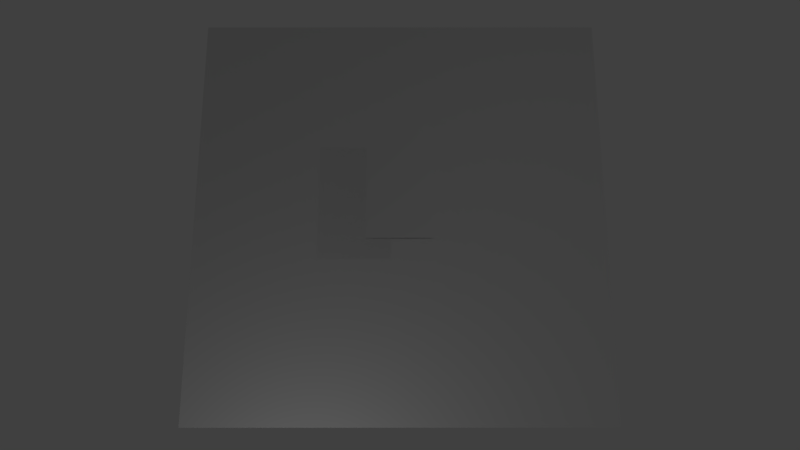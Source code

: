 # Source: card.blend  (saved by Blender 2.78.0; exported with 4.5.12 LTS)
import bpy
from mathutils import Matrix  # noqa: F401  (used for matrix-valued properties, if any)

bpy.ops.wm.read_factory_settings(use_empty=True)
scene = bpy.context.scene
scene.name = 'Scene'

# ---- collections
col_collection_1 = bpy.data.collections.new('Collection 1'); scene.collection.children.link(col_collection_1)
col_collection_2 = bpy.data.collections.new('Collection 2'); scene.collection.children.link(col_collection_2)

# ---- world
world_world = bpy.data.worlds.new('World'); scene.world = world_world
world_world.color = (0.05088, 0.05088, 0.05088)
world_world.use_sun_shadow = False
world_world.sun_shadow_jitter_overblur = 0.0
world_world.cycles.sampling_method = 'MANUAL'

# ---- cameras
cam_camera = bpy.data.cameras.new('Camera')
cam_camera.clip_end = 100.0
cam_camera.lens = 26.22
cam_camera.sensor_width = 32.0
cam_camera.sensor_height = 18.0
cam_camera.display_size = 2.0
cam_camera.dof.focus_distance = 0.0
cam_camera.dof.aperture_fstop = 128.0
cam_camera.dof.aperture_blades = 6

# ---- lights
light_point_002 = bpy.data.lights.new('Point.002', 'POINT')
light_point_002.transmission_factor = 0.0
light_point_002.energy = 100.0
light_point_002.shadow_buffer_clip_start = 0.5
light_point_002.shadow_soft_size = 0.1
light_point_002.shadow_maximum_resolution = 0.006
light_point_002.use_absolute_resolution = True
light_spot = bpy.data.lights.new('Spot', 'SPOT')
light_spot.transmission_factor = 0.0
light_spot.energy = 97.0
light_spot.shadow_buffer_clip_start = 0.5
light_spot.shadow_soft_size = 0.1
light_spot.shadow_maximum_resolution = 0.006
light_spot.use_absolute_resolution = True
light_spot.spot_blend = 0.8943
light_spot.spot_size = 1.447

# ---- meshes
me_cube_001 = bpy.data.meshes.new('Cube.001')
me_cube_001.from_pydata([(-7.167, -7.167, -0.2314), (-7.167, -7.167, 0.2314), (-7.167, 7.167, -0.2314), (-7.167, 7.167, 0.2314), (7.167, -7.167, -0.2314), (7.167, -7.167, 0.2314), (7.167, 7.167, -0.2314), (7.167, 7.167, 0.2314)], [], [(0, 1, 3, 2), (2, 3, 7, 6), (6, 7, 5, 4), (4, 5, 1, 0), (2, 6, 4, 0), (7, 3, 1, 5)])
_uv = me_cube_001.uv_layers.new(name='UVMap')
_uv.uv.foreach_set('vector', [0.0, 0.0, 1.0, 0.0, 1.0, 1.0, 0.0, 1.0, 0.0, 0.0, 1.0, 0.0, 1.0, 1.0, 0.0, 1.0, 0.0, 0.0, 1.0, 0.0, 1.0, 1.0, 0.0, 1.0, 0.0, 0.0, 1.0, 0.0, 1.0, 1.0, 0.0, 1.0, 0.0, 0.0, 1.0, 0.0, 1.0, 1.0, 0.0, 1.0, 0.0, 0.0, 1.0, 0.0, 1.0, 1.0, 0.0, 1.0])
me_cube_001.materials.append(None)
me_cube_001.use_remesh_preserve_volume = False
me_cube_001.use_remesh_preserve_attributes = False
me_cube_001.use_mirror_vertex_groups = False
me_cube_001.update()
me_plane = bpy.data.meshes.new('Plane')
me_plane.from_pydata([(-1.0, -1.637, 0.0), (1.0, -1.637, 0.0), (-1.0, 1.637, 0.0), (1.0, 1.637, 0.0)], [], [(0, 1, 3, 2)])
_uv = me_plane.uv_layers.new(name='UVMap')
_uv.uv.foreach_set('vector', [0.0072, -0.007043, 0.9928, -0.007044, 0.9928, 0.9928, 0.0072, 0.9928])
me_plane.materials.append(None)
me_plane.use_remesh_preserve_volume = False
me_plane.use_remesh_preserve_attributes = False
me_plane.use_mirror_vertex_groups = False
me_plane.update()
me_plane_001 = bpy.data.meshes.new('Plane.001')
me_plane_001.from_pydata([(-1.0, -1.637, 0.0), (1.0, -1.637, 0.0), (-1.0, 1.637, 0.0), (1.0, 1.637, 0.0)], [], [(0, 1, 3, 2)])
_uv = me_plane_001.uv_layers.new(name='UVMap')
_uv.uv.foreach_set('vector', [0.0072, -0.007043, 0.9928, -0.007044, 0.9928, 0.9928, 0.0072, 0.9928])
me_plane_001.materials.append(None)
me_plane_001.use_remesh_preserve_volume = False
me_plane_001.use_remesh_preserve_attributes = False
me_plane_001.use_mirror_vertex_groups = False
me_plane_001.update()

# ---- objects
ob_player_hand_position = bpy.data.objects.new('Player_hand_position', None)
ob_point = bpy.data.objects.new('Point', light_point_002)
ob_spot = bpy.data.objects.new('Spot', light_spot)
ob_player_deck_position = bpy.data.objects.new('Player_deck_position', None)
ob_board = bpy.data.objects.new('Board', me_cube_001)
ob_vic_camera_target = bpy.data.objects.new('vic_camera_target', None)
ob_camera = bpy.data.objects.new('Camera', cam_camera)
ob_card = bpy.data.objects.new('Card', None)
ob_face = bpy.data.objects.new('Face', me_plane)
ob_back = bpy.data.objects.new('Back', me_plane_001)

# ---- transforms, parenting, visibility, modifiers, constraints
ob_player_hand_position.location = (0.1962, -5.441, 3.008)
ob_player_hand_position.rotation_euler = (0.7054, -0.0, 0.0)
ob_player_hand_position.empty_display_type = 'CUBE'
ob_player_hand_position.empty_image_offset = (0.0, 0.0)
ob_player_hand_position.lineart.crease_threshold = 0.0
ob_point.location = (-2.986, -10.0, 5.443)
ob_point.lineart.crease_threshold = 0.0
ob_spot.location = (7.01, -1.711, 18.67)
ob_spot.lineart.crease_threshold = 0.0
ob_player_deck_position.location = (-5.422, -2.872, 0.6413)
ob_player_deck_position.empty_display_type = 'CUBE'
ob_player_deck_position.empty_image_offset = (0.0, 0.0)
ob_player_deck_position.lineart.crease_threshold = 0.0
ob_board.location = (0.0, 0.0, 0.0)
ob_board.rotation_euler = (0.0, -0.0, 3.142)
ob_board.lineart.crease_threshold = 0.0
ob_vic_camera_target.location = (0.0, 0.0, -1.563)
ob_vic_camera_target.empty_display_type = 'ARROWS'
ob_vic_camera_target.empty_image_offset = (0.0, 0.0)
ob_vic_camera_target.lineart.crease_threshold = 0.0
ob_camera.location = (0.0, -5.699, 22.37)
ob_camera.lineart.crease_threshold = 0.0
_c = ob_camera.constraints.new('TRACK_TO'); _c.name = 'vic_camera_constraint_name'
_c.target = ob_vic_camera_target
ob_card.location = (0.0, 0.0, 3.775)
ob_card.empty_display_type = 'CUBE'
ob_card.empty_image_offset = (0.0, 0.0)
ob_card.lineart.crease_threshold = 0.0
ob_face.parent = ob_card
ob_face.location = (0.0, 0.0, -0.06502)
ob_face.lineart.crease_threshold = 0.0
ob_back.parent = ob_card
ob_back.location = (0.0, 0.0, -0.2384)
ob_back.rotation_euler = (-0.0, 3.142, -0.0)
ob_back.lineart.crease_threshold = 0.0

# ---- collection membership
col_collection_1.objects.link(ob_player_hand_position)
col_collection_1.objects.link(ob_point)
col_collection_1.objects.link(ob_spot)
col_collection_1.objects.link(ob_player_deck_position)
col_collection_1.objects.link(ob_board)
col_collection_1.objects.link(ob_vic_camera_target)
col_collection_1.objects.link(ob_camera)
col_collection_2.objects.link(ob_card)
col_collection_2.objects.link(ob_face)
col_collection_2.objects.link(ob_back)

# ---- scene / render settings (as saved in the file)
scene.camera = ob_camera
scene.frame_start = 1; scene.frame_end = 250; scene.frame_set(1)
scene.render.engine = 'BLENDER_EEVEE_NEXT'
scene.render.resolution_percentage = 50
scene.render.dither_intensity = 0.0
scene.cycles.use_denoising = False
scene.cycles.samples = 128
scene.cycles.sampling_pattern = 'TABULATED_SOBOL'
scene.cycles.light_sampling_threshold = 0.0
scene.cycles.use_adaptive_sampling = False
scene.cycles.use_light_tree = False
scene.cycles.blur_glossy = 0.0
scene.cycles.sample_clamp_indirect = 0.0
scene.view_settings.view_transform = 'Standard'
bpy.context.view_layer.update()
